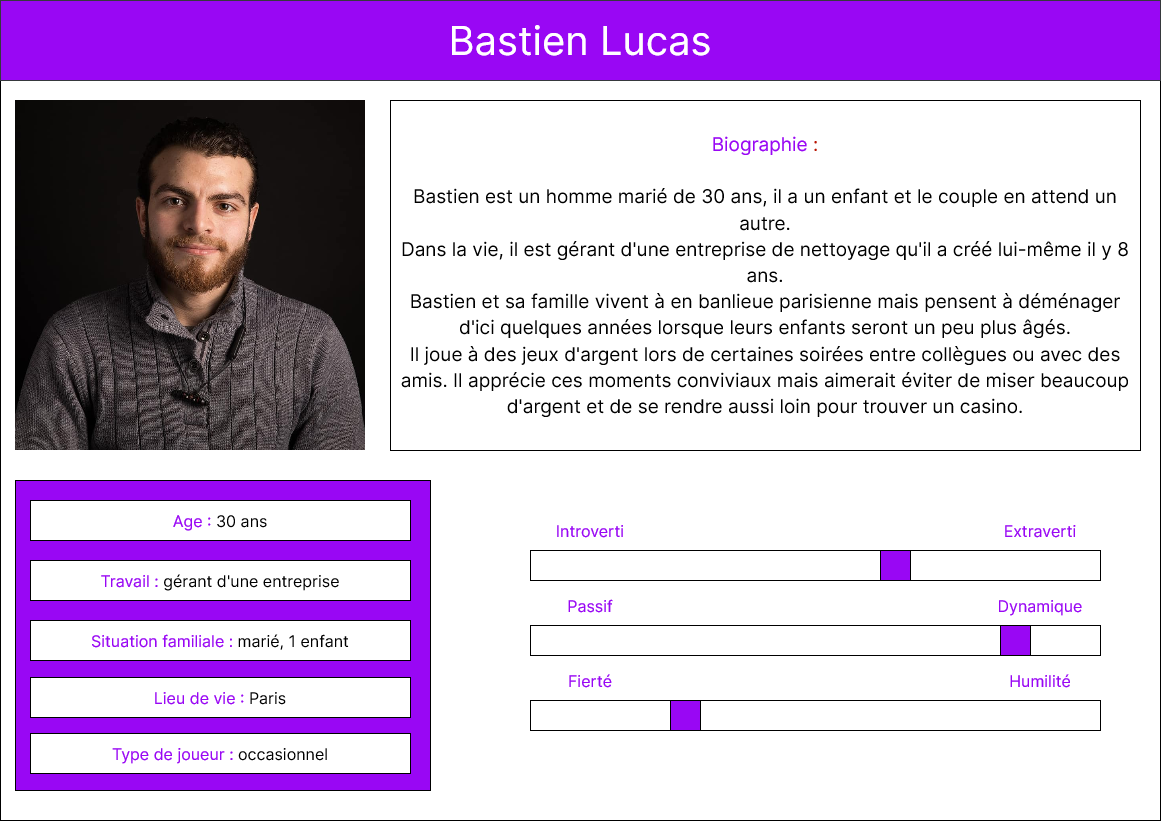

The diagram above was exported from draw.io. Its source (the exported page's mxGraphModel, read from the mxfile embedded in the PNG):
<mxGraphModel dx="1483" dy="1975" grid="1" gridSize="10" guides="1" tooltips="1" connect="1" arrows="1" fold="1" page="1" pageScale="1" pageWidth="827" pageHeight="1169" math="0" shadow="0">
  <root>
    <mxCell id="0" />
    <mxCell id="1" parent="0" />
    <mxCell id="QJci4TaEt5b4BqU313uJ-1" value="" style="rounded=0;whiteSpace=wrap;html=1;" parent="1" vertex="1">
      <mxGeometry y="-100" width="1160" height="820" as="geometry" />
    </mxCell>
    <mxCell id="QJci4TaEt5b4BqU313uJ-3" value="" style="rounded=0;whiteSpace=wrap;html=1;fillColor=#9907F4;" parent="1" vertex="1">
      <mxGeometry x="15" y="380" width="415" height="310" as="geometry" />
    </mxCell>
    <mxCell id="QJci4TaEt5b4BqU313uJ-4" value="&lt;font style=&quot;font-size: 16px;&quot;&gt;&lt;font color=&quot;#9907F4&quot;&gt;Age :&lt;/font&gt; 30 ans&lt;/font&gt;" style="rounded=0;whiteSpace=wrap;html=1;fontFamily=Inter;fontSource=https%3A%2F%2Ffonts.googleapis.com%2Fcss%3Ffamily%3DInter;" parent="1" vertex="1">
      <mxGeometry x="30" y="400" width="380" height="40" as="geometry" />
    </mxCell>
    <mxCell id="QJci4TaEt5b4BqU313uJ-5" value="&lt;font style=&quot;font-size: 16px;&quot;&gt;&lt;font color=&quot;#9907F4&quot;&gt;Travail :&lt;/font&gt; gérant d'une entreprise&lt;/font&gt;" style="rounded=0;whiteSpace=wrap;html=1;fontFamily=Inter;fontSource=https%3A%2F%2Ffonts.googleapis.com%2Fcss%3Ffamily%3DInter;" parent="1" vertex="1">
      <mxGeometry x="30" y="460" width="380" height="40" as="geometry" />
    </mxCell>
    <mxCell id="QJci4TaEt5b4BqU313uJ-6" value="&lt;font style=&quot;font-size: 16px;&quot;&gt;&lt;font color=&quot;#9907F4&quot;&gt;Situation familiale : &lt;/font&gt;marié, 1 enfant&lt;/font&gt;" style="rounded=0;whiteSpace=wrap;html=1;fontFamily=Inter;fontSource=https%3A%2F%2Ffonts.googleapis.com%2Fcss%3Ffamily%3DInter;" parent="1" vertex="1">
      <mxGeometry x="30" y="520" width="380" height="40" as="geometry" />
    </mxCell>
    <mxCell id="QJci4TaEt5b4BqU313uJ-7" value="&lt;font style=&quot;font-size: 16px;&quot;&gt;&lt;font color=&quot;#9907F4&quot;&gt;Lieu de vie : &lt;/font&gt;Paris&lt;/font&gt;" style="rounded=0;whiteSpace=wrap;html=1;fontFamily=Inter;fontSource=https%3A%2F%2Ffonts.googleapis.com%2Fcss%3Ffamily%3DInter;" parent="1" vertex="1">
      <mxGeometry x="30" y="577" width="380" height="40" as="geometry" />
    </mxCell>
    <mxCell id="QJci4TaEt5b4BqU313uJ-8" value="&lt;font style=&quot;font-size: 16px;&quot;&gt;&lt;font color=&quot;#9907F4&quot;&gt;Type de joueur : &lt;/font&gt;occasionnel&lt;/font&gt;" style="rounded=0;whiteSpace=wrap;html=1;fontFamily=Inter;fontSource=https%3A%2F%2Ffonts.googleapis.com%2Fcss%3Ffamily%3DInter;" parent="1" vertex="1">
      <mxGeometry x="30" y="633" width="380" height="40" as="geometry" />
    </mxCell>
    <mxCell id="QJci4TaEt5b4BqU313uJ-11" value="" style="shape=image;verticalLabelPosition=bottom;labelBackgroundColor=default;verticalAlign=top;aspect=fixed;imageAspect=0;image=https://p0.pikist.com/photos/210/192/portrait-man-adult-people-fine-looking-actor-face-facial-hair-wear.jpg;" parent="1" vertex="1">
      <mxGeometry x="15" width="350" height="350" as="geometry" />
    </mxCell>
    <mxCell id="QJci4TaEt5b4BqU313uJ-12" value="&lt;font data-font-src=&quot;https://fonts.googleapis.com/css?family=Intel&quot; style=&quot;font-size: 40px;&quot; color=&quot;#FFFFFF&quot;&gt;Bastien Lucas&lt;/font&gt;" style="rounded=0;whiteSpace=wrap;html=1;fillColor=#9907f4;strokeColor=#36393d;fontFamily=Inter;fontSource=https%3A%2F%2Ffonts.googleapis.com%2Fcss%3Ffamily%3DInter;" parent="1" vertex="1">
      <mxGeometry y="-100" width="1160" height="80" as="geometry" />
    </mxCell>
    <mxCell id="QJci4TaEt5b4BqU313uJ-14" value="&lt;p id=&quot;docs-internal-guid-3b0e4e50-7fff-2daa-d37d-bfaf2c3c4f9f&quot; style=&quot;line-height: 1.38; margin-top: 0pt; margin-bottom: 0pt; font-size: 19px;&quot; dir=&quot;ltr&quot; align=&quot;center&quot;&gt;&lt;font style=&quot;font-size: 19px;&quot;&gt;&lt;span style=&quot;color: rgb(0, 0, 0); background-color: transparent; font-weight: 400; font-style: normal; font-variant: normal; text-decoration: none; vertical-align: baseline; font-size: 19px;&quot;&gt;&lt;font style=&quot;font-size: 19px;&quot; color=&quot;#B81200&quot;&gt;&lt;font style=&quot;font-size: 19px;&quot; color=&quot;#9907F4&quot;&gt;Biographie &lt;/font&gt;:&lt;/font&gt;&lt;br style=&quot;font-size: 19px;&quot;&gt;&lt;/span&gt;&lt;/font&gt;&lt;/p&gt;&lt;p style=&quot;line-height: 1.38; margin-top: 0pt; margin-bottom: 0pt; font-size: 19px;&quot; dir=&quot;ltr&quot; align=&quot;center&quot;&gt;&lt;font style=&quot;font-size: 19px;&quot;&gt;&lt;span style=&quot;color: rgb(0, 0, 0); background-color: transparent; font-weight: 400; font-style: normal; font-variant: normal; text-decoration: none; vertical-align: baseline; font-size: 19px;&quot;&gt;&lt;br style=&quot;font-size: 19px;&quot;&gt;&lt;/span&gt;&lt;/font&gt;&lt;/p&gt;&lt;p style=&quot;line-height: 1.38; margin-top: 0pt; margin-bottom: 0pt; font-size: 19px;&quot; dir=&quot;ltr&quot; align=&quot;center&quot;&gt;&lt;font style=&quot;font-size: 19px;&quot;&gt;&lt;span style=&quot;color: rgb(0, 0, 0); background-color: transparent; font-weight: 400; font-style: normal; font-variant: normal; text-decoration: none; vertical-align: baseline; font-size: 19px;&quot;&gt;Bastien est un homme marié de 30 ans, il a un enfant et le couple en attend un autre.&lt;/span&gt;&lt;/font&gt;&lt;/p&gt;&lt;p style=&quot;line-height: 1.38; margin-top: 0pt; margin-bottom: 0pt; font-size: 19px;&quot; dir=&quot;ltr&quot; align=&quot;center&quot;&gt;&lt;font style=&quot;font-size: 19px;&quot;&gt;&lt;span style=&quot;color: rgb(0, 0, 0); background-color: transparent; font-weight: 400; font-style: normal; font-variant: normal; text-decoration: none; vertical-align: baseline; font-size: 19px;&quot;&gt;Dans la vie, il est gérant d'une entreprise de nettoyage qu'il a créé lui-même il y 8 ans.&lt;/span&gt;&lt;/font&gt;&lt;/p&gt;&lt;p style=&quot;line-height: 1.38; margin-top: 0pt; margin-bottom: 0pt; font-size: 19px;&quot; dir=&quot;ltr&quot; align=&quot;center&quot;&gt;&lt;font style=&quot;font-size: 19px;&quot;&gt;&lt;span style=&quot;color: rgb(0, 0, 0); background-color: transparent; font-weight: 400; font-style: normal; font-variant: normal; text-decoration: none; vertical-align: baseline; font-size: 19px;&quot;&gt;Bastien et sa famille vivent à en banlieue parisienne mais pensent à déménager d'ici quelques années lorsque leurs enfants seront un peu plus âgés.&lt;/span&gt;&lt;/font&gt;&lt;/p&gt;&lt;p style=&quot;line-height: 1.38; margin-top: 0pt; margin-bottom: 0pt; font-size: 19px;&quot; dir=&quot;ltr&quot; align=&quot;center&quot;&gt;&lt;font style=&quot;font-size: 19px;&quot;&gt;&lt;span style=&quot;color: rgb(0, 0, 0); background-color: transparent; font-weight: 400; font-style: normal; font-variant: normal; text-decoration: none; vertical-align: baseline; font-size: 19px;&quot;&gt;Il joue à des jeux d'argent lors de certaines soirées entre collègues ou avec des amis. Il apprécie ces moments conviviaux mais aimerait éviter de miser beaucoup d'argent et de se rendre aussi loin pour trouver un casino.&lt;/span&gt;&lt;/font&gt;&lt;/p&gt;" style="rounded=0;whiteSpace=wrap;html=1;fontSize=19;fontColor=#000000;fillColor=#FFFFFF;gradientColor=none;align=center;fontFamily=Inter;fontSource=https%3A%2F%2Ffonts.googleapis.com%2Fcss%3Ffamily%3DInter;" parent="1" vertex="1">
      <mxGeometry x="390" width="750" height="350" as="geometry" />
    </mxCell>
    <mxCell id="QJci4TaEt5b4BqU313uJ-15" value="" style="rounded=0;whiteSpace=wrap;html=1;fontFamily=Courier New;fontSize=16;" parent="1" vertex="1">
      <mxGeometry x="530" y="450" width="570" height="30" as="geometry" />
    </mxCell>
    <mxCell id="QJci4TaEt5b4BqU313uJ-16" value="&lt;font color=&quot;#9907F4&quot;&gt;Introverti&lt;/font&gt;" style="rounded=0;whiteSpace=wrap;html=1;fontFamily=Inter;fontSize=16;fontColor=#B81200;fillColor=none;gradientColor=none;strokeColor=none;fontSource=https%3A%2F%2Ffonts.googleapis.com%2Fcss%3Ffamily%3DInter;" parent="1" vertex="1">
      <mxGeometry x="530" y="410" width="120" height="40" as="geometry" />
    </mxCell>
    <mxCell id="QJci4TaEt5b4BqU313uJ-17" value="&lt;font color=&quot;#9907F4&quot;&gt;Extraverti&lt;/font&gt;" style="rounded=0;whiteSpace=wrap;html=1;fontFamily=Inter;fontSize=16;fontColor=#B81200;fillColor=none;gradientColor=none;strokeColor=none;fontSource=https%3A%2F%2Ffonts.googleapis.com%2Fcss%3Ffamily%3DInter;" parent="1" vertex="1">
      <mxGeometry x="980" y="410" width="120" height="40" as="geometry" />
    </mxCell>
    <mxCell id="QJci4TaEt5b4BqU313uJ-18" value="" style="rounded=0;whiteSpace=wrap;html=1;fontFamily=Courier New;fontSize=16;fontColor=#B81200;fillColor=#9907F4;gradientColor=none;" parent="1" vertex="1">
      <mxGeometry x="880" y="450" width="30" height="30" as="geometry" />
    </mxCell>
    <mxCell id="QJci4TaEt5b4BqU313uJ-19" value="" style="rounded=0;whiteSpace=wrap;html=1;fontFamily=Courier New;fontSize=16;" parent="1" vertex="1">
      <mxGeometry x="530" y="525" width="570" height="30" as="geometry" />
    </mxCell>
    <mxCell id="QJci4TaEt5b4BqU313uJ-20" value="&lt;font color=&quot;#9907F4&quot;&gt;Passif&lt;/font&gt;" style="rounded=0;whiteSpace=wrap;html=1;fontFamily=Inter;fontSize=16;fontColor=#B81200;fillColor=none;gradientColor=none;strokeColor=none;fontSource=https%3A%2F%2Ffonts.googleapis.com%2Fcss%3Ffamily%3DInter;" parent="1" vertex="1">
      <mxGeometry x="530" y="485" width="120" height="40" as="geometry" />
    </mxCell>
    <mxCell id="QJci4TaEt5b4BqU313uJ-21" value="&lt;font color=&quot;#9907F4&quot;&gt;Dynamique&lt;/font&gt;" style="rounded=0;whiteSpace=wrap;html=1;fontFamily=Inter;fontSize=16;fontColor=#B81200;fillColor=none;gradientColor=none;strokeColor=none;fontSource=https%3A%2F%2Ffonts.googleapis.com%2Fcss%3Ffamily%3DInter;" parent="1" vertex="1">
      <mxGeometry x="980" y="485" width="120" height="40" as="geometry" />
    </mxCell>
    <mxCell id="QJci4TaEt5b4BqU313uJ-22" value="" style="rounded=0;whiteSpace=wrap;html=1;fontFamily=Courier New;fontSize=16;fontColor=#B81200;fillColor=#9907F4;gradientColor=none;" parent="1" vertex="1">
      <mxGeometry x="1000" y="525" width="30" height="30" as="geometry" />
    </mxCell>
    <mxCell id="QJci4TaEt5b4BqU313uJ-28" value="" style="rounded=0;whiteSpace=wrap;html=1;fontFamily=Courier New;fontSize=16;" parent="1" vertex="1">
      <mxGeometry x="530" y="600" width="570" height="30" as="geometry" />
    </mxCell>
    <mxCell id="QJci4TaEt5b4BqU313uJ-29" value="&lt;font color=&quot;#9907F4&quot;&gt;Fierté&lt;/font&gt;" style="rounded=0;whiteSpace=wrap;html=1;fontFamily=Inter;fontSize=16;fontColor=#B81200;fillColor=none;gradientColor=none;strokeColor=none;fontSource=https%3A%2F%2Ffonts.googleapis.com%2Fcss%3Ffamily%3DInter;" parent="1" vertex="1">
      <mxGeometry x="530" y="560" width="120" height="40" as="geometry" />
    </mxCell>
    <mxCell id="QJci4TaEt5b4BqU313uJ-30" value="&lt;font color=&quot;#9907F4&quot;&gt;Humilité&lt;/font&gt;" style="rounded=0;whiteSpace=wrap;html=1;fontFamily=Inter;fontSize=16;fontColor=#B81200;fillColor=none;gradientColor=none;strokeColor=none;fontSource=https%3A%2F%2Ffonts.googleapis.com%2Fcss%3Ffamily%3DInter;" parent="1" vertex="1">
      <mxGeometry x="980" y="560" width="120" height="40" as="geometry" />
    </mxCell>
    <mxCell id="QJci4TaEt5b4BqU313uJ-31" value="" style="rounded=0;whiteSpace=wrap;html=1;fontFamily=Courier New;fontSize=16;fontColor=#B81200;fillColor=#9907F4;gradientColor=none;" parent="1" vertex="1">
      <mxGeometry x="670" y="600" width="30" height="30" as="geometry" />
    </mxCell>
  </root>
</mxGraphModel>